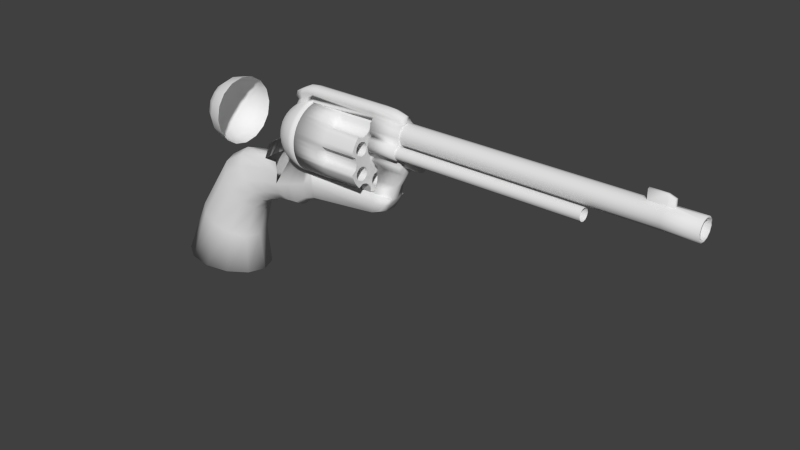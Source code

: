 # Source: Revolver_Back.blend  (saved by Blender 2.74.0; exported with 4.5.12 LTS)
import bpy
from mathutils import Matrix  # noqa: F401  (used for matrix-valued properties, if any)

bpy.ops.wm.read_factory_settings(use_empty=True)
scene = bpy.context.scene
scene.name = 'Scene'

# ---- collections
col_collection_1 = bpy.data.collections.new('Collection 1'); scene.collection.children.link(col_collection_1)

# ---- world
world_world = bpy.data.worlds.new('World'); scene.world = world_world
world_world.color = (0.05088, 0.05088, 0.05088)
world_world.use_sun_shadow = False
world_world.sun_shadow_jitter_overblur = 0.0
world_world.cycles.sampling_method = 'MANUAL'
world_world.cycles.sample_map_resolution = 256

# ---- meshes
me_cube_002 = bpy.data.meshes.new('Cube.002')
me_cube_002.from_pydata([(-2.348, 4.692e-07, -0.02216), (-2.268, 4.692e-07, 0.369), (-2.268, 0.3911, -0.02216), (-2.268, 4.692e-07, -0.4133), (-2.268, -0.3911, -0.02216), (-2.202, -0.3678, 0.3456), (-2.202, 0.3678, 0.3456), (-2.202, 0.3678, -0.39), (-2.202, -0.3678, -0.39), (-1.351, 0.9968, -0.02216), (-1.351, 0.9169, 0.369), (-1.351, 0.9169, -0.4133), (-1.742, 0.9169, -0.02216), (-1.719, 0.8503, 0.3456), (-1.719, 0.8503, -0.39), (-1.351, -0.9968, -0.02216), (-1.351, -0.9169, 0.369), (-1.742, -0.9169, -0.02216), (-1.351, -0.9169, -0.4133), (-1.719, -0.8503, 0.3456), (-1.719, -0.8503, -0.39), (-1.351, 4.692e-07, -1.019), (-1.742, 4.692e-07, -0.939), (-1.351, 0.3911, -0.939), (-1.351, -0.3911, -0.939), (-1.719, -0.3678, -0.8725), (-1.719, 0.3678, -0.8725), (-1.351, 4.692e-07, 0.9747), (-1.351, 0.3911, 0.8947), (-1.742, 4.692e-07, 0.8947), (-1.351, -0.3911, 0.8947), (-1.719, 0.3678, 0.8282), (-1.719, -0.3678, 0.8282), (-2.014, -0.6625, -0.3624), (-2.056, -0.7049, -0.02216), (-2.014, -0.6625, 0.318), (-2.014, -0.3402, 0.6404), (-2.056, 4.692e-07, 0.6827), (-2.014, 0.3402, 0.6404), (-2.014, 0.6625, 0.318), (-2.056, 0.7049, -0.02216), (-2.014, 0.6625, -0.3624), (-2.014, 0.3402, -0.6847), (-2.056, 4.692e-07, -0.727), (-2.014, -0.3402, -0.6847), (-1.692, 0.6625, 0.6404), (-1.351, 0.7049, 0.6827), (-1.351, 0.7049, -0.727), (-1.692, 0.6625, -0.6847), (-1.351, -0.7049, 0.6827), (-1.692, -0.6625, 0.6404), (-1.692, -0.6625, -0.6847), (-1.351, -0.7049, -0.727), (-1.927, -0.5755, -0.5977), (-1.927, -0.5755, 0.5534), (-1.927, 0.5755, -0.5977), (-1.927, 0.5755, 0.5534), (3.695, -0.3952, 0.342), (3.695, -0.4228, 0.4449), (3.695, -0.4981, 0.5203), (3.695, -0.601, 0.5478), (3.695, -0.7039, 0.5203), (3.695, -0.7793, 0.4449), (3.695, -0.8068, 0.342), (3.695, -0.7793, 0.2391), (3.695, -0.7039, 0.1638), (3.695, -0.601, 0.1362), (3.695, -0.4981, 0.1638), (3.695, -0.4228, 0.2391), (3.695, -0.4975, -0.1734), (3.695, -0.6004, -0.1458), (3.695, -0.7033, -0.1734), (3.695, -0.7786, -0.2487), (3.695, -0.8062, -0.3516), (3.695, -0.7786, -0.4545), (3.695, -0.7033, -0.5298), (3.695, -0.6004, -0.5574), (3.695, -0.4975, -0.5298), (3.695, -0.4222, -0.4545), (3.695, -0.3946, -0.3516), (3.695, -0.4222, -0.2487), (3.695, -0.1022, -0.5197), (3.695, -0.1776, -0.595), (3.695, -0.2051, -0.6979), (3.695, -0.1776, -0.8008), (3.695, -0.1022, -0.8761), (3.695, 0.0006468, -0.9037), (3.695, 0.1035, -0.8761), (3.695, 0.1789, -0.8008), (3.695, 0.2064, -0.6979), (3.695, 0.1789, -0.595), (3.695, 0.1035, -0.5197), (3.695, 0.0006469, -0.4921), (3.695, 0.3952, -0.3505), (3.695, 0.4228, -0.4534), (3.695, 0.4981, -0.5287), (3.695, 0.601, -0.5563), (3.695, 0.7039, -0.5287), (3.695, 0.7793, -0.4534), (3.695, 0.8068, -0.3505), (3.695, 0.7793, -0.2476), (3.695, 0.7039, -0.1723), (3.695, 0.601, -0.1447), (3.695, 0.4981, -0.1723), (3.695, 0.4228, -0.2476), (3.695, 0.4975, 0.1649), (3.695, 0.6004, 0.1374), (3.695, 0.7033, 0.1649), (3.695, 0.7786, 0.2403), (3.695, 0.8062, 0.3432), (3.695, 0.7786, 0.4461), (3.695, 0.7033, 0.5214), (3.695, 0.6004, 0.5489), (3.695, 0.4975, 0.5214), (3.695, 0.4222, 0.4461), (3.695, 0.3946, 0.3432), (3.695, 0.4222, 0.2403), (3.695, 0.1022, 0.5112), (3.695, 0.1776, 0.5865), (3.695, 0.2051, 0.6894), (3.695, 0.1776, 0.7923), (3.695, 0.1022, 0.8676), (3.695, -0.0006475, 0.8952), (3.695, -0.1035, 0.8676), (3.695, -0.1789, 0.7923), (3.695, -0.2064, 0.6894), (3.695, -0.1789, 0.5865), (3.695, -0.1035, 0.5112), (3.695, -0.0006475, 0.4836), (0.5116, -2.625e-10, -0.01247), (0.5342, -2.335e-10, 0.1919), (0.5996, -1.254e-09, 0.3841), (0.7013, -7.742e-11, 0.5555), (0.5342, 0.2043, -0.01247), (0.5996, 0.3965, -0.01247), (0.7013, 0.5679, -0.01247), (0.5342, -2.335e-10, -0.2168), (0.5342, -0.2043, -0.01247), (0.5996, -0.3965, -0.01247), (0.7013, -0.5679, -0.01247), (0.5555, -0.2002, 0.1877), (0.6179, -0.1916, 0.3768), (0.7163, -0.1829, 0.546), (0.6179, -0.3892, 0.1791), (0.6729, -0.3729, 0.3604), (0.7611, -0.3545, 0.5221), (0.7163, -0.5585, 0.1704), (0.7611, -0.5346, 0.342), (0.8308, -0.5038, 0.4913), (0.5555, 0.2002, 0.1877), (0.6179, 0.3892, 0.1791), (0.7163, 0.5585, 0.1704), (0.6179, 0.1916, 0.3768), (0.6729, 0.3729, 0.3604), (0.7611, 0.5346, 0.342), (0.7163, 0.1829, 0.546), (0.7611, 0.3545, 0.5221), (0.8308, 0.5038, 0.4913), (0.5555, 0.2002, -0.2127), (0.6179, 0.3892, -0.2041), (0.6729, 0.3729, -0.3854), (0.7611, 0.3545, -0.5471), (0.7163, 0.5585, -0.1953), (0.7611, 0.5346, -0.367), (0.8308, 0.5038, -0.5162), (0.5555, -0.2002, -0.2127), (0.6179, -0.3892, -0.2041), (0.7163, -0.5585, -0.1953), (0.6729, -0.3729, -0.3854), (0.7611, -0.5346, -0.367), (0.7611, -0.3545, -0.5471), (0.8308, -0.5038, -0.5162), (1.61, 1.011, -0.01247), (1.61, 0.9898, 0.1919), (1.61, 0.9296, 0.3841), (1.61, 0.8359, 0.5555), (1.61, 0.9898, -0.2168), (1.61, 0.9296, -0.409), (1.61, 0.8359, -0.5804), (1.388, 0.9898, -0.01247), (1.179, 0.9296, -0.01247), (0.9925, 0.8359, -0.01247), (1.392, 0.9702, 0.1877), (1.401, 0.9128, 0.3768), (1.411, 0.8222, 0.546), (1.187, 0.9128, 0.1791), (1.204, 0.8621, 0.3604), (1.224, 0.781, 0.5221), (1.003, 0.8222, 0.1704), (1.029, 0.781, 0.342), (1.062, 0.7168, 0.4913), (1.392, 0.9702, -0.2127), (1.187, 0.9128, -0.2041), (1.003, 0.8222, -0.1953), (1.401, 0.9128, -0.4017), (1.204, 0.8621, -0.3854), (1.029, 0.781, -0.367), (1.411, 0.8222, -0.571), (1.224, 0.781, -0.5471), (1.062, 0.7168, -0.5162), (1.61, -1.011, -0.01247), (1.61, -0.9898, 0.1919), (1.61, -0.9296, 0.3841), (1.61, -0.8359, 0.5555), (1.388, -0.9898, -0.01247), (1.179, -0.9296, -0.01247), (0.9925, -0.8359, -0.01247), (1.61, -0.9898, -0.2168), (1.61, -0.9296, -0.409), (1.61, -0.8359, -0.5804), (1.392, -0.9702, 0.1877), (1.187, -0.9128, 0.1791), (1.003, -0.8222, 0.1704), (1.401, -0.9128, 0.3768), (1.204, -0.8621, 0.3604), (1.029, -0.781, 0.342), (1.411, -0.8222, 0.546), (1.224, -0.781, 0.5221), (1.062, -0.7168, 0.4913), (1.392, -0.9702, -0.2127), (1.401, -0.9128, -0.4017), (1.411, -0.8222, -0.571), (1.187, -0.9128, -0.2041), (1.204, -0.8621, -0.3854), (1.224, -0.781, -0.5471), (1.003, -0.8222, -0.1953), (1.029, -0.781, -0.367), (1.062, -0.7168, -0.5162), (1.61, 0.2043, -1.002), (1.61, 0.3965, -0.9421), (1.61, 0.5679, -0.8484), (1.61, -0.2043, -1.002), (1.61, -0.3965, -0.9421), (1.61, -0.5679, -0.8484), (1.401, -0.3892, -0.9252), (1.204, -0.3729, -0.8746), (1.029, -0.3545, -0.7934), (1.411, -0.5585, -0.8347), (1.224, -0.5346, -0.7934), (1.062, -0.5038, -0.7293), (1.401, 0.3892, -0.9252), (1.411, 0.5585, -0.8347), (1.204, 0.3729, -0.8746), (1.224, 0.5346, -0.7934), (1.029, 0.3545, -0.7934), (1.062, 0.5038, -0.7293), (1.61, 0.2043, 0.9773), (1.61, 0.3965, 0.9171), (1.61, 0.5679, 0.8235), (1.003, 0.1829, 1.059), (0.9925, -7.742e-11, 0.8235), (1.61, -0.2043, 0.9773), (1.61, -0.3965, 0.9171), (1.61, -0.5679, 0.8235), (1.392, 0.2002, 0.9577), (1.187, 0.1916, 0.9003), (1.003, 0.1829, 0.8097), (1.401, 0.3892, 0.9003), (1.204, 0.3729, 0.8497), (1.029, 0.3545, 0.7685), (1.411, 0.5585, 0.8097), (1.224, 0.5346, 0.7685), (1.062, 0.5038, 0.7043), (1.392, -0.2002, 0.9577), (1.401, -0.3892, 0.9003), (1.411, -0.5585, 0.8097), (1.187, -0.1916, 0.9003), (1.204, -0.3729, 0.8497), (1.224, -0.5346, 0.7685), (1.003, -0.1829, 0.8097), (1.029, -0.3545, 0.7685), (1.062, -0.5038, 0.7043), (0.9292, -0.6262, -0.4994), (0.8798, -0.6717, -0.3574), (0.8453, -0.7034, -0.191), (0.8331, -0.7146, -0.01247), (0.8453, -0.7034, 0.166), (0.8798, -0.6717, 0.3324), (0.9292, -0.6262, 0.4745), (0.9292, -0.4869, 0.6137), (0.8798, -0.3449, 0.6592), (0.8453, -0.1785, 0.6909), (0.8331, -3.436e-11, 0.7022), (0.8453, 0.1785, 0.6909), (0.8798, 0.3449, 0.6592), (0.9292, 0.4869, 0.6137), (0.9292, 0.6262, 0.4745), (0.8798, 0.6717, 0.3324), (0.8453, 0.7034, 0.166), (0.8331, 0.7146, -0.01247), (0.8453, 0.7034, -0.191), (0.8798, 0.6717, -0.3574), (0.9292, 0.6262, -0.4994), (0.9292, 0.4869, -0.6387), (0.8798, 0.3449, -0.6842), (0.8798, -0.3449, -0.6842), (0.9292, -0.4869, -0.6387), (1.081, 0.6262, 0.6137), (1.235, 0.6717, 0.6592), (1.416, 0.7034, 0.6909), (1.61, 0.7146, 0.7022), (1.61, 0.7146, -0.7271), (1.416, 0.7034, -0.7159), (1.235, 0.6717, -0.6842), (1.081, 0.6262, -0.6387), (1.61, -0.7146, 0.7022), (1.416, -0.7034, 0.6909), (1.235, -0.6717, 0.6592), (1.081, -0.6262, 0.6137), (1.081, -0.6262, -0.6387), (1.235, -0.6717, -0.6842), (1.416, -0.7034, -0.7159), (1.61, -0.7146, -0.7271), (0.9756, -0.5835, -0.596), (0.9756, -0.5835, 0.571), (0.9756, 0.5835, -0.596), (0.9756, 0.5835, 0.571), (12.88, 2.596e-07, 1.135), (12.88, -0.1551, 1.093), (12.88, -0.2687, 0.9796), (12.88, -0.3102, 0.8245), (12.88, -0.2687, 0.6694), (12.88, -0.1551, 0.5558), (12.88, 2.128e-07, 0.5143), (12.88, 0.1551, 0.5558), (12.88, 0.2687, 0.6694), (12.88, 0.3102, 0.8245), (12.88, 0.2687, 0.9796), (12.88, 0.1551, 1.093), (4.706, 2.596e-07, 1.135), (4.706, -0.1551, 1.093), (4.706, -0.2687, 0.9796), (4.706, -0.3102, 0.8245), (4.706, -0.2687, 0.6694), (4.706, -0.1551, 0.5558), (4.706, 2.128e-07, 0.5143), (4.706, 0.1551, 0.5558), (4.706, 0.2687, 0.6694), (4.706, 0.3102, 0.8245), (4.706, 0.2687, 0.9796), (4.706, 0.1551, 1.093), (10.13, -0.328, 0.6002), (10.13, -0.4158, 0.5767), (10.13, -0.4801, 0.5124), (10.13, -0.5037, 0.4246), (10.13, -0.4801, 0.3367), (10.13, -0.4158, 0.2724), (10.13, -0.328, 0.2489), (10.13, -0.2402, 0.2724), (10.13, -0.1759, 0.3367), (10.13, -0.1523, 0.4246), (10.13, -0.1759, 0.5124), (10.13, -0.2402, 0.5767), (4.713, -0.328, 0.6002), (4.713, -0.4158, 0.5767), (4.713, -0.4801, 0.5124), (4.713, -0.5037, 0.4246), (4.713, -0.4801, 0.3367), (4.713, -0.4158, 0.2724), (4.713, -0.328, 0.2489), (4.713, -0.2402, 0.2724), (4.713, -0.1759, 0.3367), (4.713, -0.1523, 0.4246), (4.713, -0.1759, 0.5124), (4.713, -0.2402, 0.5767), (1.187, 0.1596, 1.025), (1.392, 0.1668, 1.082), (1.61, 0.1702, 1.136), (1.61, -2.625e-10, 1.157), (1.61, -0.1702, 1.136), (1.392, -0.1668, 1.082), (1.187, -0.1596, 1.025), (1.025, -0.1347, 0.9344), (1.015, -7.742e-11, 0.9481), (1.025, 0.1347, 0.9344), (1.187, 0.1916, 1.15), (1.392, 0.2002, 1.207), (1.61, 0.2043, 1.227), (0.9925, -7.742e-11, 1.073), (1.003, -0.1829, 1.059), (1.187, -0.1916, 1.15), (1.392, -0.2002, 1.207), (1.61, -0.2043, 1.227), (1.044, -0.1829, 1.202), (1.228, -0.1916, 1.293), (1.433, -0.2002, 1.35), (1.651, -0.2043, 1.37), (1.044, 0.1829, 1.202), (1.228, 0.1916, 1.293), (1.433, 0.2002, 1.35), (1.034, -7.742e-11, 1.216), (1.22, 9.347e-10, 1.31), (1.429, -2.335e-10, 1.41), (1.651, 0.2043, 1.37), (1.651, -2.625e-10, 1.431), (3.695, 0.315, 0.7563), (1.635, 0.1318, 0.9965), (1.635, 0.2613, 0.9708), (1.635, 0.3863, 0.9283), (1.635, 0.5047, 0.8699), (1.635, 0.6145, 0.7966), (1.635, 0.7138, 0.7095), (1.635, 0.8008, 0.6103), (1.635, 0.8742, 0.5005), (1.635, 0.9326, 0.3821), (1.635, 0.975, 0.257), (1.635, 1.001, 0.1275), (1.635, 1.009, -0.004231), (1.635, 1.001, -0.136), (1.635, 0.975, -0.2655), (1.635, 0.9326, -0.3905), (1.635, 0.8742, -0.5089), (1.635, 0.8008, -0.6187), (1.635, 0.7138, -0.718), (1.635, 0.6145, -0.8051), (1.635, 0.5047, -0.8784), (1.635, 0.3863, -0.9368), (1.635, 0.2613, -0.9792), (1.635, 0.1318, -1.005), (1.635, -2.325e-07, -1.014), (1.635, -0.1318, -1.005), (1.635, -0.2613, -0.9792), (1.635, -0.3863, -0.9368), (1.635, -0.5047, -0.8784), (1.635, -0.6145, -0.8051), (1.635, -0.7138, -0.718), (1.635, -0.8008, -0.6187), (1.635, -0.8742, -0.5089), (1.635, -0.9326, -0.3905), (1.635, -0.975, -0.2655), (1.635, -1.001, -0.136), (1.635, -1.009, -0.00423), (1.635, -1.001, 0.1275), (1.635, -0.975, 0.257), (1.635, -0.9326, 0.3821), (1.635, -0.8742, 0.5005), (1.635, -0.8008, 0.6103), (1.635, -0.7138, 0.7095), (1.635, -0.6145, 0.7966), (1.635, -0.5047, 0.8699), (1.635, -0.3863, 0.9283), (1.635, -0.2613, 0.9708), (3.695, 0.2677, 0.8175), (1.635, -0.1318, 0.9965), (3.695, 0.1318, 0.9966), (1.635, 4.8e-07, 1.005), (3.695, 0.399, 0.6869), (3.695, 0.5012, 0.6489), (3.695, 0.5778, 0.6385), (3.695, 0.8008, 0.6103), (3.695, 0.8742, 0.5005), (3.695, 0.9326, 0.3821), (3.695, 0.975, 0.257), (3.695, 0.8162, 0.1032), (3.695, 0.798, -0.004231), (3.695, 0.8162, -0.1117), (3.695, 0.8455, -0.1832), (3.695, 0.9326, -0.3905), (3.695, 0.8742, -0.5089), (3.695, 0.8008, -0.6187), (3.695, 0.7138, -0.718), (3.695, 0.5012, -0.6574), (3.695, 0.399, -0.6953), (3.695, 0.315, -0.7648), (3.695, 0.2677, -0.826), (3.695, 0.1318, -1.005), (3.695, -2.325e-07, -1.014), (3.695, -0.1318, -1.005), (3.695, -0.2613, -0.9793), (3.695, -0.315, -0.7648), (3.695, -0.399, -0.6953), (3.695, -0.5012, -0.6574), (3.695, -0.5778, -0.647), (3.695, -0.8008, -0.6187), (3.695, -0.8742, -0.5089), (3.695, -0.9326, -0.3905), (3.695, -0.975, -0.2655), (3.695, -0.8162, -0.1117), (3.695, -0.798, -0.00423), (3.695, -0.8162, 0.1032), (3.695, -0.8455, 0.1748), (3.695, -0.9326, 0.3821), (3.695, -0.8742, 0.5005), (3.695, -0.8008, 0.6103), (3.695, -0.7138, 0.7095), (3.695, -0.5012, 0.6489), (3.695, -0.399, 0.6869), (3.695, -0.315, 0.7563), (3.695, -0.2677, 0.8175), (3.695, -0.1318, 0.9966), (3.695, 4.8e-07, 1.005), (2.656, -0.9326, 0.3821), (2.656, -0.975, 0.257), (2.656, 0.2613, 0.9708), (2.656, 0.1318, 0.9966), (2.508, 0.6145, -0.8051), (2.656, 0.7138, -0.718), (2.508, -1.001, -0.136), (2.656, -0.975, -0.2655), (2.656, 0.9326, -0.3905), (2.656, 0.975, -0.2655), (2.656, -0.8008, -0.6187), (2.656, -0.7138, -0.718), (2.508, 1.001, 0.1275), (2.656, 0.975, 0.257), (2.468, -0.5047, -0.8784), (2.637, -0.3162, -0.7676), (2.656, -0.1318, 0.9966), (2.656, -0.2613, 0.9708), (2.468, -0.5047, 0.87), (2.637, -0.503, 0.6513), (2.656, 0.8008, 0.6103), (2.656, 0.7138, 0.7095), (2.656, -2.325e-07, -1.014), (2.656, 0.1318, -1.005), (2.656, -0.8742, 0.5005), (2.508, 0.3863, 0.9284), (2.468, 0.5047, -0.8784), (2.468, -1.009, -0.00423), (2.656, 0.8742, -0.5089), (2.656, 4.8e-07, 1.005), (2.656, -0.8742, -0.5089), (2.468, 1.009, -0.004231), (2.508, -0.6145, -0.8051), (2.508, -0.3863, 0.9284), (2.656, 0.8742, 0.5005), (2.656, -0.1318, -1.005), (2.656, -0.8008, 0.6103), (2.468, 0.5047, 0.87), (2.508, 0.3863, -0.9368), (2.508, -1.001, 0.1275), (2.656, 0.8008, -0.6187), (2.656, -0.9326, -0.3905), (2.508, 1.001, -0.136), (2.656, 0.9326, 0.3821), (2.656, -0.2613, -0.9793), (2.656, -0.7138, 0.7095), (2.508, 0.6145, 0.7966), (2.656, 0.2613, -0.9793), (3.695, 0.7138, 0.7095), (3.695, 0.2613, 0.9708), (3.695, 0.8455, 0.1748), (3.695, 0.975, -0.2655), (3.695, 0.5778, -0.647), (3.695, 0.2613, -0.9793), (3.695, -0.2677, -0.826), (3.695, -0.7138, -0.718), (3.695, -0.8455, -0.1832), (3.695, -0.975, 0.257), (3.695, -0.5778, 0.6385), (3.695, -0.2613, 0.9708), (2.73, -0.8455, 0.1748), (2.73, 0.5778, -0.647), (2.73, -0.8455, -0.1832), (2.73, 0.8455, -0.1832), (2.73, -0.5778, -0.647), (2.73, 0.8455, 0.1748), (2.73, -0.2677, 0.8175), (2.73, 0.5778, 0.6385), (2.73, 0.2677, 0.8175), (2.73, -0.2677, -0.826), (2.73, -0.5778, 0.6385), (2.73, 0.2677, -0.826), (2.637, 0.503, 0.6513), (2.508, -0.6145, 0.7966), (2.508, -0.3863, -0.9368), (2.637, -0.503, -0.6598), (2.637, 0.8192, -0.1121), (2.637, -0.8192, 0.1036), (2.637, 0.3162, -0.7676), (2.597, 0.399, 0.6869), (2.637, -0.3162, 0.7592), (2.597, 0.798, -0.004231), (2.597, -0.798, -0.00423), (2.597, 0.399, -0.6953), (2.637, 0.3162, 0.7592), (2.597, -0.399, 0.6869), (2.597, -0.399, -0.6953), (2.637, 0.8192, 0.1036), (2.637, -0.8192, -0.1121), (2.637, 0.503, -0.6598), (4.694, -2.625e-10, 1.332), (4.302, -2.625e-10, 1.426), (4.62, -0.2043, 1.227), (4.302, -0.2043, 1.325), (4.694, -2.625e-10, 1.171), (4.706, -0.1761, 1.129), (4.706, 0.1761, 1.129), (4.62, 0.2043, 1.227), (4.302, 0.2043, 1.325), (4.706, -0.2598, 0.6744), (4.706, -0.2598, 0.9744), (4.706, -0.305, 1.001), (4.706, -0.3522, 0.8245), (4.706, -0.305, 0.6484), (4.706, -0.1761, 0.5195), (4.706, 2.05e-07, 0.4723), (4.706, 0.1761, 0.5195), (4.706, 0.305, 0.6484), (4.706, 0.3522, 0.8245), (4.706, 0.305, 1.001), (4.706, -0.15, 1.084), (4.706, -0.3, 0.8244), (3.735, -0.1761, 1.129), (3.763, -0.305, 1.001), (3.763, -0.3522, 0.8245), (3.763, -0.305, 0.6484), (3.763, -0.1761, 0.5195), (3.763, 0.1761, 0.5195), (3.763, 0.305, 0.6484), (3.763, 0.3522, 0.8245), (3.763, 0.305, 1.001), (3.735, 0.1761, 1.129), (3.735, -0.2043, 1.227), (3.735, -0.2043, 1.36), (3.735, -2.625e-10, 1.427), (3.735, 0.2043, 1.36), (4.706, 0.15, 1.084), (3.735, 0.2043, 1.227), (4.696, 3.694e-08, 1.119), (3.727, -2.625e-10, 1.171), (4.706, -0.15, 0.5646), (4.706, 2.118e-07, 0.5244), (4.706, 0.15, 0.5646), (4.706, 0.2598, 0.6744), (4.706, 0.3, 0.8244), (4.706, 0.2598, 0.9744), (1.611, -0.002037, 1.028), (1.635, -0.1946, 1.004), (1.635, 0.1905, 1.004), (3.757, -0.001835, 1.041), (3.757, -0.1914, 1.025), (3.757, 0.1875, 1.025), (4.701, 2.464e-07, 0.3205), (4.701, -0.1531, 0.2795), (4.701, -0.2652, 0.1674), (4.701, -0.3062, 0.01435), (4.701, -0.2652, -0.1387), (4.701, -0.1531, -0.2508), (4.701, 2.464e-07, -0.2918), (4.701, 0.1531, -0.2508), (4.701, 0.2652, -0.1387), (4.701, 0.3062, 0.01435), (4.701, 0.2652, 0.1674), (4.701, 0.1531, 0.2795), (3.836, 2.464e-07, 0.3205), (3.836, -0.1531, 0.2795), (3.836, -0.2652, 0.1674), (3.836, -0.3062, 0.01435), (3.836, -0.2652, -0.1387), (3.836, -0.1531, -0.2508), (3.836, 2.464e-07, -0.2918), (3.836, 0.1531, -0.2508), (3.836, 0.2652, -0.1387), (3.836, 0.3062, 0.01435), (3.836, 0.2652, 0.1674), (3.836, 0.1531, 0.2795), (4.379, 2.464e-07, -1.068), (4.374, -0.2013, -1.027), (4.374, 0.2013, -1.027), (3.836, 2.464e-07, -1.012), (3.753, -0.2013, -1.027), (3.753, 0.2013, -1.027), (4.473, -0.1531, -0.639), (3.836, -0.1531, -0.639), (3.836, 0.1531, -0.639), (4.473, 0.1531, -0.639), (3.836, 2.464e-07, -0.68), (4.508, 2.464e-07, -0.68), (4.174, 2.464e-07, -1.438), (4.174, -0.1531, -1.437), (4.174, 0.1531, -1.437), (3.836, 2.464e-07, -1.578), (3.836, -0.1531, -1.538), (3.836, 0.1531, -1.538), (1.61, 0.0, -1.002), (1.614, 1.78e-08, -1.954), (1.614, -0.2005, -1.864), (1.614, 0.2005, -1.864), (0.05703, 8.114e-09, -0.5173), (-0.1653, 1.391e-08, -1.055), (0.05703, 0.1835, -0.5173), (-0.1653, 0.1825, -1.055), (0.05703, -0.1835, -0.5173), (-0.1653, -0.1825, -1.055), (1.32, 1.783e-08, -1.995), (0.9758, 1.683e-08, -2.274), (0.7, 1.799e-08, -2.292), (1.327, -0.1964, -1.971), (0.9876, -0.188, -2.208), (0.7152, -0.1795, -2.229), (1.327, 0.1964, -1.971), (0.9876, 0.188, -2.208), (0.7152, 0.1795, -2.229), (1.635, -0.3952, 0.342), (1.635, -0.4228, 0.4449), (1.635, -0.4981, 0.5202), (1.635, -0.601, 0.5478), (1.635, -0.7039, 0.5202), (1.635, -0.7792, 0.4449), (1.635, -0.8067, 0.342), (1.635, -0.7792, 0.2391), (1.635, -0.7039, 0.1638), (1.635, -0.601, 0.1362), (1.635, -0.4981, 0.1638), (1.635, -0.4228, 0.2391), (1.635, -0.4974, -0.1734), (1.635, -0.6003, -0.1458), (1.635, -0.7032, -0.1734), (1.635, -0.7785, -0.2487), (1.635, -0.8061, -0.3516), (1.635, -0.7785, -0.4545), (1.635, -0.7032, -0.5298), (1.635, -0.6003, -0.5573), (1.635, -0.4974, -0.5298), (1.635, -0.4221, -0.4545), (1.635, -0.3946, -0.3516), (1.635, -0.4221, -0.2487), (1.635, 0.4974, 0.1649), (1.635, 0.6003, 0.1373), (1.635, 0.7032, 0.1649), (1.635, 0.7785, 0.2402), (1.635, 0.8061, 0.3431), (1.635, 0.7785, 0.446), (1.635, 0.7032, 0.5213), (1.635, 0.6003, 0.5489), (1.635, 0.4974, 0.5213), (1.635, 0.4221, 0.446), (1.635, 0.3946, 0.3431), (1.635, 0.4221, 0.2402), (1.635, 0.1022, 0.5111), (1.635, 0.1776, 0.5865), (1.635, 0.2051, 0.6893), (1.635, 0.1776, 0.7922), (1.635, 0.1022, 0.8675), (1.635, -0.0006474, 0.8951), (1.635, -0.1035, 0.8675), (1.635, -0.1788, 0.7922), (1.635, -0.2064, 0.6893), (1.635, -0.1788, 0.5865), (1.635, -0.1035, 0.5111), (1.635, -0.0006475, 0.4836), (3.695, -0.498, -0.00423), (3.695, -2.384e-07, -0.00423), (3.695, 0.6001, -0.004231), (3.695, -0.6001, -0.00423), (3.695, 0.498, -0.004231), (3.695, -0.0003239, 0.1644), (3.695, -0.0003239, 0.2397), (3.695, -0.0003238, 0.4455), (3.695, -0.0003238, 0.3426), (3.695, 0.0003233, -0.2482), (3.695, 0.0003232, -0.3511), (3.695, 0.0003232, -0.4539), (3.695, 0.0003232, -0.1728), (3.695, -0.6991, -0.00423), (3.695, 0.6991, -0.004231), (3.695, -0.2602, -0.2484), (3.695, -0.244, -0.00423), (3.695, -0.2749, -0.3513), (3.695, -0.2941, -0.4542), (3.695, -0.2507, -0.1731), (3.695, -0.2514, 0.1641), (3.695, -0.261, 0.2394), (3.695, -0.295, 0.4452), (3.695, -0.2758, 0.3423), (3.695, 0.2512, -0.004231), (3.695, 0.2749, 0.3429), (3.695, 0.2941, 0.4458), (3.695, 0.2602, 0.24), (3.695, 0.2507, 0.1647), (3.695, 0.2514, -0.1726), (3.695, 0.295, -0.4537), (3.695, 0.2758, -0.3508), (3.695, 0.261, -0.2479), (3.695, -0.399, -0.6953), (3.695, -0.5012, -0.6574), (3.695, -0.315, -0.7648), (3.695, -0.1256, -0.2483), (3.695, -0.1263, 0.2396), (3.695, -0.7015, 0.07979), (3.695, 0.4978, 0.08035), (3.695, -0.4981, 0.07979), (3.695, -0.0001621, 0.08007), (3.695, 0.6003, 0.06657), (3.695, -0.6006, 0.06601), (3.695, 0.7012, 0.08035), (3.695, -0.2441, 0.07993), (3.695, 0.2509, 0.08021), (3.695, -0.7012, -0.08881), (3.695, 0.4981, -0.08825), (3.695, -0.4978, -0.08881), (3.695, 0.0001615, -0.08853), (3.695, 0.6006, -0.07447), (3.695, -0.6003, -0.07503), (3.695, 0.7015, -0.08825), (3.695, -0.2438, -0.08867), (3.695, 0.2513, -0.08839), (3.695, -0.1469, -0.4541), (3.695, -0.1238, 0.1642), (3.695, -0.1233, -0.173), (3.695, -0.1373, -0.3512), (3.695, -0.1477, 0.4453), (3.695, -0.138, 0.3425), (3.695, -0.1236, -0.00423), (3.695, -0.1237, 0.08), (3.695, -0.1234, -0.0886), (3.695, 0.1165, -0.00423), (3.695, 0.1373, 0.3427), (3.695, 0.1469, 0.4456), (3.695, 0.1256, 0.2398), (3.695, 0.1233, 0.1645), (3.695, 0.1238, -0.1727), (3.695, 0.1477, -0.4538), (3.695, 0.138, -0.3509), (3.695, 0.1263, -0.248), (3.695, 0.1163, 0.08014), (3.695, 0.1166, -0.08846), (3.695, -0.3607, 0.5979), (3.695, 0.3563, 0.5886), (3.695, 0.3583, -0.6007), (3.695, -0.3583, -0.6018), (12.88, 2.614e-07, 1.072), (12.88, -0.1235, 1.039), (12.88, -0.214, 0.9481), (12.88, -0.2471, 0.8245), (12.88, -0.214, 0.701), (12.88, -0.1235, 0.6105), (12.88, 2.241e-07, 0.5774), (12.88, 0.1235, 0.6105), (12.88, 0.214, 0.701), (12.88, 0.2471, 0.8245), (12.88, 0.214, 0.9481), (12.88, 0.1235, 1.039), (10.79, 2.614e-07, 1.072), (10.79, -0.1235, 1.039), (10.79, -0.214, 0.9481), (10.79, -0.2471, 0.8245), (10.79, -0.214, 0.701), (10.79, -0.1235, 0.6105), (10.79, 2.241e-07, 0.5774), (10.79, 0.1235, 0.6105), (10.79, 0.214, 0.701), (10.79, 0.2471, 0.8245), (10.79, 0.214, 0.9481), (10.79, 0.1235, 1.039), (1.636, 0.4974, -0.1734), (1.636, 0.6003, -0.1458), (1.636, 0.7032, -0.1734), (1.636, 0.7785, -0.2487), (1.636, 0.8061, -0.3516), (1.636, 0.7785, -0.4545), (1.636, 0.7032, -0.5298), (1.636, 0.6003, -0.5573), (1.636, 0.4974, -0.5298), (1.636, 0.4221, -0.4545), (1.636, 0.3946, -0.3516), (1.636, 0.4221, -0.2487), (1.636, 0.1022, -0.5196), (1.636, 0.1776, -0.5949), (1.636, 0.2051, -0.6978), (1.636, 0.1776, -0.8007), (1.636, 0.1022, -0.876), (1.636, -0.0006472, -0.9036), (1.636, -0.1035, -0.876), (1.636, -0.1788, -0.8007), (1.636, -0.2064, -0.6978), (1.636, -0.1788, -0.5949), (1.636, -0.1035, -0.5196), (1.636, -0.0006473, -0.492), (1.636, 0.7785, -0.1265), (1.636, 0.7785, -0.00423), (1.636, 0.7785, 0.118), (1.636, 0.498, -0.00423), (1.636, -2.384e-07, -0.00423), (1.636, -0.6001, -0.004231), (1.636, 0.6001, -0.00423), (1.636, -0.498, -0.004231), (1.636, 0.0003234, 0.1644), (1.636, 0.0003234, 0.2397), (1.636, 0.0003233, 0.4455), (1.636, 0.0003234, 0.3426), (1.636, -0.0003238, -0.2482), (1.636, -0.0003237, -0.3511), (1.636, -0.0003237, -0.4539), (1.636, -0.0003237, -0.1728), (1.636, 0.6991, -0.00423), (1.636, -0.6991, -0.004231), (1.636, 0.2602, -0.2484), (1.636, 0.244, -0.00423), (1.636, 0.2749, -0.3513), (1.636, 0.2941, -0.4542), (1.636, 0.2507, -0.1731), (1.636, 0.2514, 0.1641), (1.636, 0.261, 0.2394), (1.636, 0.295, 0.4452), (1.636, 0.2758, 0.3423), (1.636, -0.2512, -0.00423), (1.636, -0.2749, 0.3429), (1.636, -0.2941, 0.4458), (1.636, -0.2602, 0.24), (1.636, -0.2507, 0.1647), (1.636, -0.2514, -0.1726), (1.636, -0.295, -0.4537), (1.636, -0.2758, -0.3508), (1.636, -0.261, -0.2479), (1.636, 0.1256, -0.2483), (1.636, 0.1263, 0.2396), (1.636, 0.7015, 0.07979), (1.636, -0.4978, 0.08035), (1.636, 0.4981, 0.07979), (1.636, 0.0001616, 0.08007), (1.636, -0.6003, 0.06657), (1.636, 0.6006, 0.066), (1.636, -0.7012, 0.08035), (1.636, 0.2441, 0.07993), (1.636, -0.2509, 0.08021), (1.636, 0.7012, -0.08881), (1.636, -0.4981, -0.08825), (1.636, 0.4978, -0.08881), (1.636, -0.000162, -0.08853), (1.636, -0.6006, -0.07447), (1.636, 0.6003, -0.07503), (1.636, -0.7015, -0.08825), (1.636, 0.2438, -0.08867), (1.636, -0.2513, -0.08839), (1.636, 0.1469, -0.4541), (1.636, 0.1238, 0.1642), (1.636, 0.1233, -0.173), (1.636, 0.1373, -0.3512), (1.636, 0.1477, 0.4453), (1.636, 0.138, 0.3425), (1.636, 0.1236, -0.00423), (1.636, 0.1237, 0.08), (1.636, 0.1234, -0.0886), (1.636, -0.1165, -0.00423), (1.636, -0.1373, 0.3427), (1.636, -0.1469, 0.4456), (1.636, -0.1256, 0.2398), (1.636, -0.1233, 0.1645), (1.636, -0.1238, -0.1727), (1.636, -0.1477, -0.4538), (1.636, -0.138, -0.3509), (1.636, -0.1263, -0.248), (1.636, -0.1163, 0.08014), (1.636, -0.1166, -0.08846), (1.636, 0.3607, 0.5979), (1.636, -0.3563, 0.5886), (1.636, -0.3583, -0.6007), (1.636, 0.3583, -0.6018), (1.636, -0.7791, 0.1172), (1.636, -0.7789, -0.00479), (1.636, -0.7788, -0.1268), (1.61, 0.0, 0.9773), (1.61, 0.0, 0.9171), (1.61, 0.0, 0.8235), (1.61, 0.0, 0.7022), (1.61, 0.0, 0.5555), (1.61, 0.0, 0.3841), (1.61, 0.0, 0.1919), (1.61, 0.0, -0.01247), (1.61, 0.0, -0.2168), (1.61, 0.0, -0.409), (1.61, 0.0, -0.5804), (1.61, 0.0, -0.7271), (1.61, 0.0, -0.8484), (1.61, 0.0, -0.9421), (4.701, 2.413e-07, 0.1236), (4.701, -0.05464, 0.109), (4.701, -0.09463, 0.06899), (4.701, -0.1093, 0.01435), (4.701, -0.09463, -0.04028), (4.701, -0.05464, -0.08028), (4.701, 2.413e-07, -0.09492), (4.701, 0.05464, -0.08028), (4.701, 0.09463, -0.04028), (4.701, 0.1093, 0.01435), (4.701, 0.09463, 0.06899), (4.701, 0.05464, 0.109), (5.21, 2.413e-07, 0.1236), (5.21, -0.05464, 0.109), (5.21, -0.09463, 0.06899), (5.21, -0.1093, 0.01435), (5.21, -0.09463, -0.04028), (5.21, -0.05464, -0.08028), (5.21, 2.413e-07, -0.09492), (5.21, 0.05464, -0.08028), (5.21, 0.09463, -0.04028), (5.21, 0.1093, 0.01435), (5.21, 0.09463, 0.06899), (5.21, 0.05464, 0.109), (5.258, 2.405e-07, 0.09531), (5.258, -0.04048, 0.08446), (5.258, -0.07011, 0.05483), (5.258, -0.08095, 0.01435), (5.258, -0.07011, -0.02613), (5.258, -0.04048, -0.05576), (5.258, 2.405e-07, -0.0666), (5.258, 0.04048, -0.05576), (5.258, 0.07011, -0.02613), (5.258, 0.08095, 0.01435), (5.258, 0.07011, 0.05483), (5.258, 0.04048, 0.08446), (5.276, 2.397e-07, 0.06463), (5.276, -0.02514, 0.05789), (5.276, -0.04354, 0.03949), (5.276, -0.05028, 0.01435), (5.276, -0.04354, -0.01079), (5.276, -0.02514, -0.02919), (5.276, 2.397e-07, -0.03592), (5.276, 0.02514, -0.02919), (5.276, 0.04354, -0.01079), (5.276, 0.05028, 0.01435), (5.276, 0.04354, 0.03949), (5.276, 0.02514, 0.05789), (5.284, 2.401e-07, 0.01435), (4.713, -0.434, 0.6081), (4.713, -0.5115, 0.5305), (4.713, -0.5399, 0.4246), (4.713, -0.5115, 0.3186), (4.713, -0.434, 0.241), (4.713, -0.328, 0.2126), (4.706, -0.2371, 0.5806), (3.839, -0.434, 0.6081), (3.839, -0.5115, 0.5305), (3.839, -0.5399, 0.4246), (3.839, -0.5115, 0.3186), (3.839, -0.434, 0.241), (3.839, -0.328, 0.2126), (3.8, -0.1151, 0.4254), (4.706, -0.202, 0.6166), (4.713, -0.328, 0.5901), (4.713, -0.4108, 0.5679), (4.713, -0.4714, 0.5073), (4.713, -0.4936, 0.4246), (4.713, -0.4714, 0.3418), (4.713, -0.4108, 0.2812), (4.713, -0.328, 0.259), (4.713, -0.2452, 0.2812), (4.713, -0.1846, 0.3418), (4.713, -0.1624, 0.4246), (4.713, -0.1846, 0.5073), (4.713, -0.2452, 0.5679), (4.703, -0.1151, 0.4254), (4.703, 0.1151, 0.4254), (3.8, 0.1151, 0.4254), (4.703, 2.259e-07, 0.3956), (3.8, 2.259e-07, 0.3956), (3.763, 2.086e-07, 0.6484), (3.763, 2.086e-07, 0.8245), (3.763, -0.0002544, 0.9838), (3.763, 2.384e-07, 0.5195), (3.836, 2.448e-07, 0.2612), (3.836, -0.1234, 0.2281), (3.836, -0.2138, 0.1378), (3.836, -0.2468, 0.01435), (3.836, -0.2138, -0.1091), (3.836, -0.1234, -0.1994), (3.836, 2.448e-07, -0.2325), (3.836, 0.1234, -0.1994), (3.836, 0.2138, -0.1091), (3.836, 0.2468, 0.01435), (3.836, 0.2138, 0.1378), (3.836, 0.1234, 0.2281), (3.686, 2.448e-07, 0.2612), (3.686, -0.1234, 0.2281), (3.686, -0.2138, 0.1378), (3.686, -0.2468, 0.01435), (3.686, -0.2138, -0.1091), (3.686, -0.1234, -0.1994), (3.686, 2.448e-07, -0.2325), (3.686, 0.1234, -0.1994), (3.686, 0.2138, -0.1091), (3.686, 0.2468, 0.01435), (3.686, 0.2138, 0.1378), (3.686, 0.1234, 0.2281), (11.49, 2.596e-07, 1.135), (11.33, 0.1551, 1.093), (11.33, 0.2687, 0.9796), (11.33, 0.3102, 0.8245), (11.33, 0.2687, 0.6694), (11.33, 0.1551, 0.5558), (11.33, 2.128e-07, 0.5143), (11.33, -0.1551, 0.5558), (11.33, -0.2687, 0.6694), (11.33, -0.3102, 0.8245), (11.33, -0.2687, 0.9796), (11.33, -0.1551, 1.093), (12.15, -0.06211, 1.118), (12.15, 2.596e-07, 1.135), (12.15, 0.06211, 1.118), (11.49, 0.06211, 1.118), (11.49, -0.06211, 1.118), (11.33, 2.596e-07, 1.135), (11.49, 2.596e-07, 1.41), (12.15, 2.596e-07, 1.328), (12.15, -0.06211, 1.311), (12.15, 0.06211, 1.311), (11.49, 0.06211, 1.393), (11.49, -0.06211, 1.393), (11.96, 0.1551, 1.093), (11.96, 0.2687, 0.9796), (11.96, 0.3102, 0.8245), (11.96, 0.2687, 0.6694), (11.96, 0.1551, 0.5558), (11.96, 2.128e-07, 0.5143), (11.96, -0.1551, 0.5558), (11.96, -0.2687, 0.6694), (11.96, -0.3102, 0.8245), (11.96, -0.2687, 0.9796), (11.96, -0.1551, 1.093), (11.96, 0.06211, 1.118), (11.96, -0.06211, 1.118), (11.96, 2.596e-07, 1.399), (11.96, 0.06211, 1.383), (11.96, -0.06211, 1.383), (1.614, -0.3893, -1.734), (1.327, -0.3893, -1.841), (4.355, 0.2915, -1.025), (3.836, 0.2915, -0.9956), (4.096, -0.3893, -1.397), (4.355, -0.2915, -1.025), (3.836, -0.2915, -0.9956), (4.096, 0.3893, -1.397), (3.836, 0.3893, -1.499), (3.836, -0.3893, -1.499), (1.614, 0.3893, -1.734), (0.05703, 0.3922, -0.5173), (-0.1653, 0.3893, -1.055), (0.2547, 0.3893, -1.055), (0.05703, -0.3922, -0.5173), (-0.1653, -0.3893, -1.055), (0.2547, -0.3893, -1.055), (0.9876, -0.3893, -2.078), (0.7152, -0.3893, -2.1), (1.327, 0.3893, -1.841), (0.9876, 0.3893, -2.078), (0.7152, 0.3893, -2.1), (1.668, 0.1993, -1.856), (1.668, -0.1993, -1.856), (1.664, 0.2031, -1.003), (1.668, 2.34e-08, -1.945), (1.664, 6.033e-09, -1.002), (1.664, -0.2031, -1.003), (1.668, 0.3893, -1.728), (1.668, -0.3893, -1.728), (1.664, 0.3893, -1.0), (1.664, -0.394, -1.0), (-2.411, 1.011, -5.065), (-3.17, 0.8755, -5.065), (-3.725, 0.5054, -5.065), (-3.928, 1.042e-06, -5.065), (-3.725, -0.5054, -5.065), (-3.17, -0.8755, -5.065), (-2.411, -1.011, -5.065), (-1.653, -0.8755, -5.065), (-1.097, -0.5054, -5.065), (-0.894, 6.163e-07, -5.065), (-1.097, 0.5054, -5.065), (-1.653, 0.8755, -5.065), (-0.3226, 0.458, -1.785), (-0.2846, 0.3967, -1.422), (-0.2846, -0.3967, -1.422), (-0.3226, -0.458, -1.785), (-0.3155, -0.3967, -2.154), (-0.2332, -0.229, -2.421), (-0.2031, 4.708e-07, -2.519), (-0.2332, 0.229, -2.421), (-0.3155, 0.3967, -2.154), (-1.034, 0.629, -2.609), (-1.338, 0.7263, -2.252), (-0.8118, 0.3632, -2.871), (-0.7304, 4.538e-07, -2.967), (-0.8118, -0.3632, -2.871), (-1.034, -0.629, -2.609), (-1.338, -0.7263, -2.252), (-1.641, -0.629, -1.894), (-1.863, -0.3632, -1.632), (-1.945, 5.515e-07, -1.536), (-1.863, 0.3632, -1.632), (-1.641, 0.629, -1.894), (-1.533, 0.7515, -3.747), (-1.158, 0.4339, -3.865), (-1.02, 5.268e-07, -3.908), (-1.158, -0.4339, -3.865), (-1.533, -0.7515, -3.747), (-2.046, -0.8678, -3.585), (-2.559, -0.7515, -3.424), (-2.935, -0.4339, -3.306), (-3.072, 7.876e-07, -3.263), (-2.935, 0.4339, -3.306), (-2.559, 0.7515, -3.424), (-2.046, 0.8678, -3.585), (-0.8701, 0.5874, -1.887), (-0.6528, 0.5087, -2.258), (-0.4937, 0.2937, -2.529), (-0.4355, 4.458e-07, -2.629), (-0.4937, -0.2937, -2.529), (-0.6528, -0.5087, -2.258), (-0.8701, -0.5874, -1.887), (-1.087, -0.5087, -1.516), (-1.247, -0.2937, -1.245), (-1.305, 4.94e-07, -1.146), (-1.247, 0.2937, -1.245), (-1.087, 0.5087, -1.516), (0.2287, 0.3902, -1.734), (0.2287, 0.3379, -1.423), (0.2287, -0.3379, -1.423), (0.2287, -0.3902, -1.734), (0.2287, -0.3379, -2.046), (0.2287, -0.1951, -2.274), (0.2287, 4.769e-07, -2.358), (0.2287, 0.1951, -2.274), (0.2287, 0.3379, -2.046), (4.274, 0.1772, -1.232), (4.276, 2.464e-07, -1.253), (4.274, -0.1772, -1.232), (4.225, -0.3404, -1.211), (3.836, -0.3404, -1.247), (3.836, 0.3404, -1.247), (4.225, 0.3404, -1.211), (1.612, 0.3929, -1.338), (1.612, -0.3929, -1.338), (1.666, 0.3893, -1.364), (1.666, -0.3916, -1.364), (0.7167, -0.3911, -1.595), (0.9873, -0.3917, -1.519), (1.327, -0.3925, -1.412), (0.5745, 0.3909, -1.635), (0.9202, 0.3916, -1.536), (1.266, 0.3922, -1.437)], [], [(1, 0, 4, 5), (37, 1, 5, 36), (0, 2, 7, 3), (5, 4, 34, 35), (40, 2, 6, 39), (42, 7, 41, 55), (56, 45, 13, 39), (43, 3, 7, 42), (39, 6, 38, 56), (41, 14, 48, 55), (55, 48, 26, 42), (9, 11, 14, 12), (11, 47, 48, 14), (40, 12, 14, 41), (10, 9, 12, 13), (46, 10, 13, 45), (39, 13, 12, 40), (56, 38, 31, 45), (16, 49, 50, 19), (27, 28, 31, 29), (35, 19, 50, 54), (15, 16, 19, 17), (53, 51, 20, 33), (17, 34, 33, 20), (22, 43, 42, 26), (34, 17, 19, 35), (53, 44, 25, 51), (0, 1, 6, 2), (52, 18, 20, 51), (15, 17, 20, 18), (21, 22, 26, 23), (36, 5, 35, 54), (49, 30, 32, 50), (22, 21, 24, 25), (43, 22, 25, 44), (51, 25, 24, 52), (47, 23, 26, 48), (54, 50, 32, 36), (28, 46, 45, 31), (34, 4, 8, 33), (29, 37, 36, 32), (27, 29, 32, 30), (37, 29, 31, 38), (1, 37, 38, 6), (0, 3, 8, 4), (2, 40, 41, 7), (3, 43, 44, 8), (33, 8, 44, 53), (129, 137, 140, 130), (130, 140, 141, 131), (131, 141, 142, 132), (132, 142, 281, 282), (137, 138, 143, 140), (140, 143, 144, 141), (141, 144, 145, 142), (142, 145, 280, 281), (138, 139, 146, 143), (143, 146, 147, 144), (144, 147, 148, 145), (145, 148, 279, 280), (139, 275, 276, 146), (146, 276, 277, 147), (147, 277, 278, 148), (148, 278, 314, 279), (129, 130, 149, 133), (133, 149, 150, 134), (134, 150, 151, 135), (135, 151, 288, 289), (130, 131, 152, 149), (149, 152, 153, 150), (150, 153, 154, 151), (151, 154, 287, 288), (131, 132, 155, 152), (152, 155, 156, 153), (153, 156, 157, 154), (154, 157, 286, 287), (132, 282, 283, 155), (155, 283, 284, 156), (156, 284, 285, 157), (157, 285, 316, 286), (129, 133, 158, 136), (133, 134, 159, 158), (134, 135, 162, 159), (159, 162, 163, 160), (160, 163, 164, 161), (161, 164, 293, 294), (135, 289, 290, 162), (162, 290, 291, 163), (163, 291, 292, 164), (164, 292, 315, 293), (129, 136, 165, 137), (137, 165, 166, 138), (138, 166, 167, 139), (139, 167, 274, 275), (166, 168, 169, 167), (167, 169, 273, 274), (168, 170, 171, 169), (169, 171, 272, 273), (676, 685, 691, 678), (170, 295, 296, 171), (171, 296, 313, 272), (172, 179, 182, 173), (173, 182, 183, 174), (174, 183, 184, 175), (175, 184, 299, 300), (179, 180, 185, 182), (182, 185, 186, 183), (183, 186, 187, 184), (184, 187, 298, 299), (180, 181, 188, 185), (185, 188, 189, 186), (186, 189, 190, 187), (187, 190, 297, 298), (181, 289, 288, 188), (188, 288, 287, 189), (189, 287, 286, 190), (190, 286, 316, 297), (172, 176, 191, 179), (179, 191, 192, 180), (180, 192, 193, 181), (181, 193, 290, 289), (176, 177, 194, 191), (191, 194, 195, 192), (192, 195, 196, 193), (193, 196, 291, 290), (177, 178, 197, 194), (194, 197, 198, 195), (195, 198, 199, 196), (196, 199, 292, 291), (178, 301, 302, 197), (197, 302, 303, 198), (198, 303, 304, 199), (199, 304, 315, 292), (200, 201, 210, 204), (204, 210, 211, 205), (205, 211, 212, 206), (206, 212, 276, 275), (201, 202, 213, 210), (210, 213, 214, 211), (211, 214, 215, 212), (212, 215, 277, 276), (202, 203, 216, 213), (213, 216, 217, 214), (214, 217, 218, 215), (215, 218, 278, 277), (203, 305, 306, 216), (216, 306, 307, 217), (217, 307, 308, 218), (218, 308, 314, 278), (200, 204, 219, 207), (207, 219, 220, 208), (208, 220, 221, 209), (209, 221, 311, 312), (204, 205, 222, 219), (219, 222, 223, 220), (220, 223, 224, 221), (221, 224, 310, 311), (205, 206, 225, 222), (222, 225, 226, 223), (223, 226, 227, 224), (224, 227, 309, 310), (206, 275, 274, 225), (225, 274, 273, 226), (226, 273, 272, 227), (227, 272, 313, 309), (136, 158, 681, 679), (673, 670, 1120, 1125), (232, 233, 237, 234), (234, 237, 238, 235), (235, 238, 239, 236), (236, 239, 296, 295), (233, 312, 311, 237), (237, 311, 310, 238), (238, 310, 309, 239), (239, 309, 313, 296), (229, 240, 241, 230), (230, 241, 302, 301), (240, 242, 243, 241), (241, 243, 303, 302), (658, 661, 1122, 1121), (242, 244, 245, 243), (243, 245, 304, 303), (244, 294, 293, 245), (245, 293, 315, 304), (249, 378, 390, 387), (618, 616, 589, 588), (381, 382, 386, 385), (250, 256, 283, 282), (246, 247, 257, 254), (254, 257, 258, 255), (255, 258, 259, 256), (256, 259, 284, 283), (247, 248, 260, 257), (257, 260, 261, 258), (258, 261, 262, 259), (259, 262, 285, 284), (248, 300, 299, 260), (260, 299, 298, 261), (261, 298, 297, 262), (262, 297, 316, 285), (380, 381, 385, 384), (251, 263, 264, 252), (252, 264, 265, 253), (253, 265, 306, 305), (379, 380, 384, 383), (263, 266, 267, 264), (264, 267, 268, 265), (265, 268, 307, 306), (378, 379, 383, 390), (266, 269, 270, 267), (267, 270, 271, 268), (268, 271, 308, 307), (250, 282, 281, 269), (269, 281, 280, 270), (270, 280, 279, 271), (271, 279, 314, 308), (1093, 1077, 340, 329), (1077, 1078, 339, 340), (1078, 1079, 338, 339), (1079, 1080, 337, 338), (1080, 1081, 336, 337), (1081, 1082, 335, 336), (1082, 1083, 334, 335), (1083, 1084, 333, 334), (1084, 1085, 332, 333), (1085, 1086, 331, 332), (1086, 1087, 330, 331), (1087, 1093, 329, 330), (341, 352, 364, 353), (352, 351, 363, 364), (351, 350, 362, 363), (350, 349, 361, 362), (349, 348, 360, 361), (348, 347, 359, 360), (347, 346, 358, 359), (346, 345, 357, 358), (345, 344, 356, 357), (344, 343, 355, 356), (343, 342, 354, 355), (342, 341, 353, 354), (256, 250, 373, 374), (251, 628, 369), (263, 251, 369, 370), (266, 263, 370, 371), (269, 266, 371, 372), (250, 269, 372, 373), (246, 367, 629), (246, 254, 366, 367), (254, 255, 365, 366), (255, 256, 374, 365), (374, 373, 378, 249), (367, 377, 618, 612), (370, 369, 382, 381), (371, 370, 381, 380), (372, 371, 380, 379), (373, 372, 379, 378), (615, 614, 584, 582), (367, 366, 376, 377), (366, 365, 375, 376), (365, 374, 249, 375), (616, 615, 582, 589), (377, 376, 389, 393), (376, 375, 388, 389), (375, 249, 387, 388), (391, 390, 383, 384), (392, 391, 384, 385), (394, 392, 385, 386), (391, 388, 387, 390), (392, 389, 388, 391), (394, 393, 389, 392), (493, 494, 444, 540), (491, 492, 548, 481), (580, 552, 543, 461), (579, 553, 547, 477), (499, 500, 542, 457), (501, 502, 546, 473), (578, 556, 541, 453), (577, 506, 469, 470), (507, 508, 550, 489), (576, 510, 485, 486), (511, 512, 539, 449), (513, 514, 465, 466), (515, 491, 481, 482), (575, 559, 442, 395), (574, 580, 461, 462), (573, 579, 477, 478), (519, 499, 457, 458), (494, 520, 490, 444), (521, 501, 473, 474), (572, 578, 453, 454), (566, 577, 470, 471), (571, 576, 486, 487), (525, 511, 449, 450), (526, 513, 466, 467), (527, 515, 482, 483), (570, 575, 395, 446), (569, 574, 462, 463), (568, 573, 478, 479), (531, 519, 458, 459), (532, 521, 474, 475), (567, 572, 454, 455), (557, 571, 487, 488), (534, 525, 450, 451), (535, 526, 467, 468), (520, 507, 489, 490), (536, 527, 483, 484), (563, 570, 446, 447), (562, 569, 463, 464), (551, 568, 479, 480), (496, 531, 459, 460), (498, 532, 475, 476), (554, 567, 455, 456), (555, 566, 471, 472), (504, 534, 451, 452), (506, 560, 545, 469), (510, 561, 549, 485), (558, 563, 447, 448), (514, 538, 544, 465), (418, 417, 538, 514), (401, 400, 537, 512), (438, 437, 536, 564), (422, 421, 535, 565), (405, 404, 534, 504), (425, 424, 523, 502), (409, 408, 533, 500), (429, 428, 532, 498), (413, 412, 531, 496), (433, 432, 530, 492), (417, 416, 529, 538), (400, 399, 528, 537), (437, 436, 527, 536), (445, 443, 507, 520), (421, 420, 526, 535), (404, 403, 525, 534), (441, 440, 524, 508), (408, 407, 522, 533), (428, 427, 521, 532), (412, 411, 519, 531), (432, 431, 518, 530), (416, 415, 517, 529), (399, 398, 516, 528), (436, 435, 515, 527), (420, 419, 513, 526), (403, 402, 511, 525), (440, 439, 509, 524), (424, 423, 505, 523), (407, 406, 503, 522), (427, 426, 501, 521), (396, 445, 520, 494), (411, 410, 499, 519), (431, 430, 497, 518), (415, 414, 495, 517), (398, 397, 493, 516), (435, 434, 491, 515), (419, 418, 514, 513), (402, 401, 512, 511), (439, 438, 564, 509), (443, 441, 508, 507), (423, 422, 565, 505), (406, 405, 504, 503), (426, 425, 502, 501), (410, 409, 500, 499), (430, 429, 498, 497), (414, 413, 496, 495), (434, 433, 492, 491), (397, 396, 494, 493), (551, 480, 548, 492), (543, 552, 496, 460), (547, 553, 498, 476), (554, 456, 542, 500), (555, 472, 546, 502), (541, 556, 504, 452), (557, 488, 550, 508), (558, 448, 539, 512), (442, 559, 493, 540), (545, 560, 535, 468), (549, 561, 536, 484), (562, 464, 544, 538), (563, 558, 512, 537), (561, 510, 564, 536), (560, 506, 565, 535), (566, 555, 502, 523), (567, 554, 500, 533), (568, 551, 492, 530), (569, 562, 538, 529), (570, 563, 537, 528), (571, 557, 508, 524), (572, 567, 533, 522), (573, 568, 530, 518), (574, 569, 529, 517), (575, 570, 528, 516), (576, 571, 524, 509), (577, 566, 523, 505), (578, 572, 522, 503), (579, 573, 518, 497), (580, 574, 517, 495), (559, 575, 516, 493), (510, 576, 509, 564), (506, 577, 505, 565), (556, 578, 503, 504), (553, 579, 497, 498), (552, 580, 495, 496), (583, 581, 582, 584), (586, 585, 581, 583), (585, 587, 588, 581), (581, 588, 589, 582), (599, 600, 626, 625), (367, 612, 632, 629), (592, 586, 603, 604), (614, 613, 583, 584), (598, 599, 625, 624), (612, 618, 588, 587), (600, 599, 610, 611), (599, 598, 609, 610), (608, 1051, 1048, 609), (597, 598, 624, 623), (594, 593, 605, 606), (593, 592, 604, 605), (613, 603, 586, 583), (382, 369, 603, 613), (386, 382, 613, 614), (603, 369, 628, 631), (586, 592, 591, 601), (600, 587, 617, 626), (393, 394, 615, 616), (394, 386, 614, 615), (587, 600, 611, 612), (377, 393, 616, 618), (598, 597, 608, 609), (596, 597, 623, 622), (595, 596, 622, 621), (1022, 595, 621, 1030), (593, 594, 590, 602), (592, 593, 602, 591), (587, 585, 619, 617), (585, 586, 601, 619), (628, 627, 630, 631), (627, 629, 632, 630), (612, 620, 630, 632), (620, 603, 631, 630), (368, 367, 629, 627), (369, 368, 627, 628), (604, 603, 631), (612, 611, 632), (644, 643, 655, 656), (643, 642, 654, 655), (642, 641, 653, 654), (641, 640, 652, 653), (665, 666, 659, 662), (663, 664, 661, 658), (638, 637, 649, 650), (637, 636, 648, 649), (636, 635, 647, 648), (1044, 644, 656, 1045), (1046, 596, 595, 1043), (1044, 597, 596, 1046), (1045, 656, 645, 1047), (1138, 678, 1126, 1144), (667, 665, 662, 660), (664, 667, 660, 661), (666, 668, 657, 659), (668, 663, 658, 657), (639, 638, 663, 668), (640, 639, 668, 666), (650, 651, 667, 664), (651, 652, 665, 667), (638, 650, 664, 663), (652, 640, 666, 665), (671, 669, 672, 674), (669, 670, 673, 672), (1142, 1140, 228, 675), (1214, 1215, 669, 671), (1138, 1141, 676, 678), (1141, 1139, 677, 676), (679, 681, 682, 680), (679, 680, 684, 683), (685, 688, 689, 686), (686, 689, 690, 687), (687, 690, 1210, 1211), (676, 677, 688, 685), (685, 686, 692, 691), (686, 687, 693, 692), (693, 1212, 1213, 1137), (1215, 1216, 670, 669), (1143, 1142, 675, 231), (61, 483, 482, 62), (62, 482, 481, 63), (63, 481, 548, 64), (60, 484, 483, 61), (120, 540, 444, 121), (121, 444, 490, 122), (122, 490, 489, 123), (123, 489, 550, 124), (108, 452, 451, 109), (109, 451, 450, 110), (110, 450, 449, 111), (111, 449, 539, 112), (96, 460, 459, 97), (97, 459, 458, 98), (98, 458, 457, 99), (99, 457, 542, 100), (84, 468, 467, 85), (85, 467, 466, 86), (86, 466, 465, 87), (87, 465, 544, 88), (72, 476, 475, 73), (73, 475, 474, 74), (74, 474, 473, 75), (75, 473, 546, 76), (67, 68, 705, 704), (119, 120, 733, 732), (60, 61, 698, 697), (112, 113, 726, 725), (75, 76, 713, 712), (127, 128, 741, 740), (68, 57, 694, 705), (105, 106, 719, 718), (120, 121, 734, 733), (61, 62, 699, 698), (113, 114, 727, 726), (76, 77, 714, 713), (128, 117, 730, 741), (69, 70, 707, 706), (106, 107, 720, 719), (121, 122, 735, 734), (62, 63, 700, 699), (114, 115, 728, 727), (77, 78, 715, 714), (70, 71, 708, 707), (107, 108, 721, 720), (122, 123, 736, 735), (63, 64, 701, 700), (115, 116, 729, 728), (78, 79, 716, 715), (71, 72, 709, 708), (108, 109, 722, 721), (123, 124, 737, 736), (64, 65, 702, 701), (116, 105, 718, 729), (79, 80, 717, 716), (57, 58, 695, 694), (109, 110, 723, 722), (72, 73, 710, 709), (124, 125, 738, 737), (65, 66, 703, 702), (117, 118, 731, 730), (80, 69, 706, 717), (58, 59, 696, 695), (110, 111, 724, 723), (73, 74, 711, 710), (125, 126, 739, 738), (66, 67, 704, 703), (118, 119, 732, 731), (59, 60, 697, 696), (111, 112, 725, 724), (74, 75, 712, 711), (126, 127, 740, 739), (767, 769, 116, 115), (768, 767, 115, 114), (769, 770, 105, 116), (798, 753, 752, 801), (774, 104, 103, 771), (773, 93, 104, 774), (781, 746, 744, 784), (785, 745, 742, 782), (753, 813, 814, 752), (752, 814, 815, 751), (803, 779, 748, 750), (796, 791, 69, 761), (801, 752, 751, 778), (778, 751, 754, 800), (779, 799, 747, 748), (772, 94, 93, 773), (817, 792, 754, 812), (816, 811, 747, 783), (787, 762, 67, 782), (794, 791, 742, 745), (802, 803, 750, 749), (790, 793, 744, 746), (794, 745, 755, 789), (785, 780, 755, 745), (784, 744, 756, 786), (793, 795, 756, 744), (58, 57, 765, 764), (805, 799, 762, 787), (68, 67, 762, 763), (80, 757, 761, 69), (79, 759, 757, 80), (806, 796, 761, 800), (57, 68, 763, 765), (78, 760, 759, 79), (781, 105, 770, 788), (790, 797, 771, 103), (813, 772, 773, 814), (814, 773, 774, 815), (815, 774, 771, 812), (810, 811, 770, 769), (809, 808, 767, 768), (808, 810, 769, 767), (751, 815, 812, 754), (748, 747, 811, 810), (469, 777, 775, 470), (470, 775, 776, 471), (783, 747, 799, 805), (81, 798, 760, 82), (92, 753, 798, 81), (792, 806, 800, 754), (749, 750, 808, 809), (750, 748, 810, 808), (766, 788, 816, 807), (766, 807, 817, 797), (760, 798, 801, 759), (765, 763, 779, 803), (763, 762, 799, 779), (743, 783, 805, 804), (743, 804, 806, 792), (764, 765, 803, 802), (72, 71, 547, 476), (101, 100, 542, 456), (65, 64, 548, 480), (108, 107, 541, 452), (746, 781, 788, 766), (804, 805, 787, 758), (106, 784, 786, 107), (66, 65, 780, 785), (758, 787, 782, 742), (807, 816, 783, 743), (66, 785, 782, 67), (105, 781, 784, 106), (746, 766, 797, 790), (804, 758, 796, 806), (102, 101, 795, 793), (70, 794, 789, 71), (103, 102, 793, 790), (70, 69, 791, 794), (807, 743, 792, 817), (758, 742, 791, 796), (477, 547, 71, 789), (478, 477, 789, 755), (478, 755, 780, 479), (479, 780, 65, 480), (455, 795, 101, 456), (454, 756, 795, 455), (454, 453, 786, 756), (453, 541, 107, 786), (759, 801, 778, 757), (757, 778, 800, 761), (788, 770, 811, 816), (797, 817, 812, 771), (128, 127, 802, 749), (127, 126, 764, 802), (117, 128, 749, 809), (118, 117, 809, 768), (77, 821, 760, 78), (114, 113, 819, 768), (91, 813, 753, 92), (90, 772, 813, 91), (94, 772, 820, 95), (90, 89, 820, 772), (83, 82, 760, 821), (118, 768, 819, 119), (126, 125, 818, 764), (58, 764, 818, 59), (775, 821, 77, 776), (775, 777, 83, 821), (462, 820, 89, 463), (462, 461, 95, 820), (486, 818, 125, 487), (486, 485, 59, 818), (446, 395, 119, 819), (446, 819, 113, 447), (76, 472, 471, 77), (472, 76, 546), (83, 469, 545, 84), (545, 468, 84), (88, 464, 463, 89), (464, 88, 544), (95, 461, 543, 96), (543, 460, 96), (112, 448, 447, 113), (448, 112, 539), (119, 395, 442, 120), (442, 540, 120), (124, 488, 487, 125), (488, 124, 550), (59, 485, 549, 60), (549, 484, 60), (328, 317, 822, 833), (327, 328, 833, 832), (326, 327, 832, 831), (325, 326, 831, 830), (324, 325, 830, 829), (323, 324, 829, 828), (322, 323, 828, 827), (321, 322, 827, 826), (320, 321, 826, 825), (319, 320, 825, 824), (318, 319, 824, 823), (317, 318, 823, 822), (833, 822, 834, 845), (832, 833, 845, 844), (831, 832, 844, 843), (830, 831, 843, 842), (829, 830, 842, 841), (828, 829, 841, 840), (827, 828, 840, 839), (826, 827, 839, 838), (825, 826, 838, 837), (824, 825, 837, 836), (823, 824, 836, 835), (822, 823, 835, 834), (837, 843, 844, 836), (836, 844, 845, 835), (838, 842, 843, 837), (839, 841, 842, 838), (840, 841, 839), (834, 835, 845), (926, 884, 883, 929), (909, 877, 875, 912), (913, 876, 873, 910), (884, 941, 942, 883), (883, 942, 943, 882), (931, 907, 879, 881), (924, 919, 846, 892), (929, 883, 882, 906), (906, 882, 885, 928), (907, 927, 878, 879), (945, 920, 885, 940), (944, 939, 878, 911), (922, 919, 873, 876), (930, 931, 881, 880), (918, 921, 875, 877), (922, 876, 886, 917), (913, 908, 886, 876), (912, 875, 887, 914), (921, 923, 887, 875), (933, 927, 893, 915), (857, 888, 892, 846), (856, 890, 888, 857), (934, 924, 892, 928), (855, 891, 890, 856), (941, 903, 904, 942), (942, 904, 905, 943), (943, 905, 902, 940), (938, 939, 901, 900), (937, 936, 898, 899), (936, 938, 900, 898), (882, 943, 940, 885), (879, 878, 939, 938), (911, 878, 927, 933), (858, 926, 891, 859), (869, 884, 926, 858), (920, 934, 928, 885), (880, 881, 936, 937), (881, 879, 938, 936), (897, 916, 944, 935), (897, 935, 945, 925), (891, 926, 929, 890), (896, 894, 907, 931), (894, 893, 927, 907), (874, 911, 933, 932), (874, 932, 934, 920), (895, 896, 931, 930), (877, 909, 916, 897), (932, 933, 915, 889), (889, 915, 910, 873), (935, 944, 911, 874), (877, 897, 925, 918), (932, 889, 924, 934), (847, 922, 917, 848), (847, 846, 919, 922), (935, 874, 920, 945), (889, 873, 919, 924), (408, 870, 871, 407), (726, 400, 401, 725), (890, 929, 906, 888), (888, 906, 928, 892), (916, 901, 939, 944), (925, 945, 940, 902), (854, 949, 891, 855), (868, 941, 884, 869), (867, 903, 941, 868), (867, 866, 948, 903), (860, 859, 891, 949), (423, 948, 866, 422), (398, 732, 733, 397), (861, 417, 418, 862), (862, 418, 419, 863), (863, 419, 420, 864), (864, 420, 421, 865), (849, 409, 410, 850), (850, 410, 411, 851), (851, 411, 412, 852), (852, 412, 413, 853), (407, 871, 872, 406), (406, 872, 721, 405), (714, 424, 425, 713), (104, 93, 856, 857), (82, 83, 866, 867), (97, 98, 851, 852), (90, 91, 858, 859), (83, 84, 865, 866), (98, 99, 850, 851), (91, 92, 869, 858), (84, 85, 864, 865), (99, 100, 849, 850), (92, 81, 868, 869), (85, 86, 863, 864), (100, 101, 848, 849), (93, 94, 855, 856), (86, 87, 862, 863), (101, 102, 847, 848), (94, 95, 854, 855), (87, 88, 861, 862), (102, 103, 846, 847), (95, 96, 853, 854), (88, 89, 860, 861), (103, 104, 857, 846), (81, 82, 867, 868), (96, 97, 852, 853), (89, 90, 859, 860), (898, 900, 705, 694), (899, 898, 694, 695), (900, 901, 704, 705), (905, 717, 706, 902), (904, 716, 717, 905), (903, 715, 716, 904), (915, 893, 718, 910), (727, 728, 896, 895), (729, 718, 893, 894), (728, 729, 894, 896), (909, 704, 901, 916), (918, 925, 902, 706), (703, 912, 914, 702), (719, 720, 908, 913), (719, 913, 910, 718), (704, 909, 912, 703), (707, 708, 923, 921), (706, 707, 921, 918), (741, 730, 930, 880), (730, 731, 895, 930), (740, 741, 880, 937), (739, 740, 937, 899), (695, 696, 947, 899), (715, 903, 948, 714), (739, 899, 947, 738), (731, 732, 946, 895), (727, 895, 946, 726), (416, 417, 861, 860), (399, 946, 732, 398), (853, 413, 414, 854), (439, 947, 696, 438), (399, 400, 726, 946), (422, 866, 865, 421), (724, 402, 403, 723), (723, 403, 404, 722), (722, 404, 405, 721), (725, 401, 402, 724), (737, 441, 443, 736), (736, 443, 445, 735), (735, 445, 396, 734), (734, 396, 397, 733), (701, 433, 434, 700), (700, 434, 435, 699), (699, 435, 436, 698), (698, 436, 437, 697), (713, 425, 426, 712), (712, 426, 427, 711), (711, 427, 428, 710), (710, 428, 429, 709), (738, 440, 441, 737), (438, 696, 697, 437), (439, 440, 738, 947), (721, 872, 908, 720), (423, 424, 714, 948), (415, 416, 860, 949), (415, 949, 854, 414), (886, 908, 872, 871), (917, 886, 871, 870), (849, 848, 917, 870), (709, 952, 923, 708), (923, 952, 951, 887), (701, 702, 914, 950), (887, 951, 950, 914), (432, 433, 701, 950), (431, 432, 950, 951), (430, 431, 951, 952), (429, 430, 952, 709), (953, 251, 252, 954), (954, 252, 253, 955), (955, 253, 305, 956), (956, 305, 203, 957), (957, 203, 202, 958), (958, 202, 201, 959), (959, 201, 200, 960), (960, 200, 207, 961), (961, 207, 208, 962), (962, 208, 209, 963), (963, 209, 312, 964), (964, 312, 233, 965), (965, 233, 232, 966), (230, 965, 966, 229), (301, 964, 965, 230), (178, 963, 964, 301), (177, 962, 963, 178), (176, 961, 962, 177), (172, 960, 961, 176), (173, 959, 960, 172), (174, 958, 959, 173), (175, 957, 958, 174), (300, 956, 957, 175), (248, 955, 956, 300), (247, 954, 955, 248), (246, 953, 954, 247), (251, 953, 627, 628), (953, 246, 629, 627), (966, 232, 231, 675), (229, 966, 675, 228), (644, 633, 967, 978), (643, 644, 978, 977), (642, 643, 977, 976), (641, 642, 976, 975), (640, 641, 975, 974), (639, 640, 974, 973), (638, 639, 973, 972), (637, 638, 972, 971), (636, 637, 971, 970), (635, 636, 970, 969), (634, 635, 969, 968), (633, 634, 968, 967), (978, 967, 979, 990), (977, 978, 990, 989), (976, 977, 989, 988), (975, 976, 988, 987), (974, 975, 987, 986), (973, 974, 986, 985), (972, 973, 985, 984), (971, 972, 984, 983), (970, 971, 983, 982), (969, 970, 982, 981), (968, 969, 981, 980), (967, 968, 980, 979), (990, 979, 991, 1002), (989, 990, 1002, 1001), (988, 989, 1001, 1000), (987, 988, 1000, 999), (986, 987, 999, 998), (985, 986, 998, 997), (984, 985, 997, 996), (983, 984, 996, 995), (982, 983, 995, 994), (981, 982, 994, 993), (980, 981, 993, 992), (979, 980, 992, 991), (1002, 991, 1003, 1014), (1001, 1002, 1014, 1013), (1000, 1001, 1013, 1012), (999, 1000, 1012, 1011), (998, 999, 1011, 1010), (997, 998, 1010, 1009), (996, 997, 1009, 1008), (995, 996, 1008, 1007), (994, 995, 1007, 1006), (993, 994, 1006, 1005), (992, 993, 1005, 1004), (991, 992, 1004, 1003), (1014, 1003, 1015), (1013, 1014, 1015), (1012, 1013, 1015), (1011, 1012, 1015), (1010, 1011, 1015), (1009, 1010, 1015), (1008, 1009, 1015), (1007, 1008, 1015), (1006, 1007, 1015), (1005, 1006, 1015), (1004, 1005, 1015), (1003, 1004, 1015), (595, 1022, 1042, 1041), (635, 634, 1039, 1038), (1021, 1020, 1027, 1028), (1020, 1019, 1026, 1027), (1019, 1018, 1025, 1026), (1018, 1017, 1024, 1025), (1017, 1016, 1023, 1024), (1016, 594, 606, 1023), (1047, 1051, 608, 1045), (634, 1043, 1040, 1039), (635, 1021, 1028, 647), (1020, 1021, 1037, 1036), (1019, 1020, 1036, 1035), (1018, 1019, 1035, 1034), (1017, 1018, 1034, 1033), (1016, 1017, 1033, 1032), (1047, 645, 646, 1029), (409, 849, 870, 408), (644, 1044, 1046, 633), (633, 1046, 1043, 634), (597, 1044, 1045, 608), (594, 1022, 1030, 590), (594, 1016, 1032, 1031), (1022, 594, 1031, 1042), (1043, 595, 1041, 1040), (1021, 635, 1038, 1037), (1048, 1049, 610, 609), (1049, 1050, 611, 610), (606, 1048, 1051, 607), (605, 604, 1050, 1049), (606, 605, 1049, 1048), (632, 611, 1050, 630), (631, 630, 1050, 604), (645, 656, 1063, 1052), (656, 655, 1062, 1063), (655, 654, 1061, 1062), (654, 653, 1060, 1061), (653, 652, 1059, 1060), (652, 651, 1058, 1059), (651, 650, 1057, 1058), (650, 649, 1056, 1057), (649, 648, 1055, 1056), (648, 647, 1054, 1055), (647, 646, 1053, 1054), (646, 645, 1052, 1053), (1052, 1063, 1075, 1064), (1063, 1062, 1074, 1075), (1062, 1061, 1073, 1074), (1061, 1060, 1072, 1073), (1060, 1059, 1071, 1072), (1059, 1058, 1070, 1071), (1058, 1057, 1069, 1070), (1057, 1056, 1068, 1069), (1056, 1055, 1067, 1068), (1055, 1054, 1066, 1067), (1054, 1053, 1065, 1066), (1053, 1052, 1064, 1065), (1028, 1027, 1023, 606), (607, 1051, 1047, 1029), (1024, 1023, 1027, 1026), (1025, 1024, 1026), (606, 607, 647, 1028), (646, 647, 607, 1029), (1076, 1092, 1099, 1094), (1109, 1110, 1087, 1086), (1108, 1109, 1086, 1085), (1107, 1108, 1085, 1084), (1106, 1107, 1084, 1083), (1105, 1106, 1083, 1082), (1104, 1105, 1082, 1081), (1103, 1104, 1081, 1080), (1102, 1103, 1080, 1079), (1101, 1102, 1079, 1078), (1100, 1101, 1078, 1077), (1091, 1076, 1094, 1098), (1089, 1088, 318, 317), (1090, 1089, 317, 328), (1111, 1090, 328, 1100), (1112, 1092, 1087, 1110), (1092, 1076, 1093, 1087), (1076, 1091, 1077, 1093), (1115, 1113, 1094, 1099), (1113, 1114, 1098, 1094), (1112, 1088, 1096, 1115), (1111, 1091, 1098, 1114), (1089, 1090, 1097, 1095), (1088, 1089, 1095, 1096), (1090, 1111, 1114, 1097), (1092, 1112, 1115, 1099), (1095, 1097, 1114, 1113), (1096, 1095, 1113, 1115), (1088, 1112, 1110, 318), (1091, 1111, 1100, 1077), (328, 327, 1101, 1100), (327, 326, 1102, 1101), (326, 325, 1103, 1102), (325, 324, 1104, 1103), (324, 323, 1105, 1104), (323, 322, 1106, 1105), (322, 321, 1107, 1106), (321, 320, 1108, 1107), (320, 319, 1109, 1108), (319, 318, 1110, 1109), (1214, 671, 1123, 1220), (1140, 662, 1119, 1146), (659, 1214, 1220, 1118), (1119, 1118, 1220, 1219), (1219, 1220, 1123, 1124), (1217, 1218, 1125, 1120), (1121, 1122, 1218, 1217), (1145, 1224, 1222, 1116), (1139, 673, 1125, 1145), (1146, 1223, 1221, 229), (689, 688, 1117, 1133), (688, 677, 1116, 1117), (691, 692, 1136, 1135), (683, 684, 1131, 1130), (662, 659, 1118, 1119), (1224, 1147, 232, 1222), (671, 674, 1124, 1123), (690, 689, 1133, 1134), (1143, 231, 232, 1147), (682, 681, 1127, 1128), (692, 693, 1137, 1136), (1223, 1144, 1126, 1221), (678, 691, 1135, 1126), (1216, 658, 1121, 1217), (681, 158, 159, 1127), (165, 683, 1130, 166), (661, 1143, 1147, 1122), (670, 1216, 1217, 1120), (1219, 1124, 1144, 1223), (677, 1139, 1145, 1116), (228, 1140, 1146, 229), (661, 660, 1142, 1143), (672, 673, 1139, 1141), (674, 672, 1141, 1138), (660, 662, 1140, 1142), (674, 1138, 1144, 1124), (1194, 1193, 1160, 1168), (1195, 1194, 1168, 1167), (1196, 1195, 1167, 1166), (1197, 1196, 1166, 1165), (1198, 1197, 1165, 1164), (1199, 1198, 1164, 1163), (1200, 1199, 1163, 1162), (1203, 1202, 680, 1128), (1131, 1162, 1207, 1132), (1193, 1204, 1161, 1160), (1192, 1191, 1180, 1170), (1191, 1190, 1179, 1180), (1190, 1189, 1178, 1179), (1189, 1188, 1177, 1178), (1188, 1187, 1176, 1177), (1187, 1186, 1175, 1176), (1186, 1185, 1174, 1175), (1185, 1184, 1173, 1174), (1184, 1183, 1172, 1173), (1183, 1182, 1171, 1172), (1182, 1181, 1169, 1171), (1181, 1192, 1170, 1169), (1159, 1148, 1192, 1181), (1158, 1159, 1181, 1182), (1157, 1158, 1182, 1183), (1156, 1157, 1183, 1184), (1155, 1156, 1184, 1185), (1154, 1155, 1185, 1186), (1153, 1154, 1186, 1187), (1152, 1153, 1187, 1188), (1151, 1152, 1188, 1189), (1150, 1151, 1189, 1190), (1149, 1150, 1190, 1191), (1148, 1149, 1191, 1192), (1170, 1180, 1204, 1193), (1180, 1179, 1203, 1204), (1179, 1178, 1202, 1203), (1178, 1177, 1201, 1202), (1177, 1176, 1200, 1201), (1176, 1175, 1199, 1200), (1175, 1174, 1198, 1199), (1174, 1173, 1197, 1198), (1173, 1172, 1196, 1197), (1172, 1171, 1195, 1196), (1171, 1169, 1194, 1195), (1169, 1170, 1193, 1194), (1168, 1160, 1205, 1213), (1167, 1168, 1213, 1212), (1166, 1167, 1212, 1211), (1165, 1166, 1211, 1210), (1164, 1165, 1210, 1209), (1163, 1164, 1209, 1208), (1162, 1163, 1208, 1207), (1201, 1200, 1162, 1131), (1160, 1161, 1206, 1205), (1202, 1201, 1131, 680), (1218, 1122, 1147, 1224), (687, 1211, 1212, 693), (1210, 690, 1134, 1209), (232, 234, 1227, 1222), (1119, 1219, 1223, 1146), (1204, 1203, 1128, 1161), (1161, 1128, 1129, 1206), (1125, 1218, 1224, 1145), (165, 136, 679, 683), (1149, 1148, 1154, 1153), (1155, 1154, 1148, 1159), (1156, 1155, 1159, 1158), (1150, 1149, 1153, 1152), (1151, 1150, 1152), (1157, 1156, 1158), (657, 658, 1216, 1215), (659, 657, 1215, 1214), (1225, 1134, 1133, 1226), (1226, 1133, 1117, 1227), (1208, 1209, 1134, 1225), (1227, 1117, 1116, 1222), (1229, 1230, 1135, 1136), (1230, 1221, 1126, 1135), (1205, 1228, 1137, 1213), (1228, 1229, 1136, 1137), (229, 1221, 1230, 240), (240, 1230, 1229, 242), (234, 235, 1226, 1227), (235, 236, 1225, 1226), (236, 295, 1208, 1225), (242, 1229, 1228, 244), (244, 1228, 1205, 294)])
me_cube_002.polygons.foreach_set('use_smooth', [True] * 1205)
_k = set([(57, 58), (57, 68), (58, 59), (59, 60), (60, 61), (61, 62), (62, 63), (63, 64), (64, 65), (65, 66), (66, 67), (67, 68), (69, 70), (69, 80), (70, 71), (71, 72), (72, 73), (73, 74), (74, 75), (75, 76), (76, 77), (77, 78), (78, 79), (79, 80), (81, 82), (81, 92), (82, 83), (83, 84), (84, 85), (85, 86), (86, 87), (87, 88), (88, 89), (89, 90), (90, 91), (91, 92), (93, 94), (93, 104), (94, 95), (95, 96), (96, 97), (97, 98), (98, 99), (99, 100), (100, 101), (101, 102), (102, 103), (103, 104), (105, 106), (105, 116), (106, 107), (107, 108), (108, 109), (109, 110), (110, 111), (111, 112), (112, 113), (113, 114), (114, 115), (115, 116), (395, 442), (395, 446), (442, 540), (444, 490), (444, 540), (446, 447), (447, 448), (448, 539), (449, 450), (449, 539), (450, 451), (451, 452), (452, 541), (453, 454), (453, 541), (454, 455), (455, 456), (456, 542), (457, 458), (457, 542), (458, 459), (459, 460), (460, 543), (461, 462), (461, 543), (462, 463), (463, 464), (464, 544), (465, 466), (465, 544), (466, 467), (467, 468), (468, 545), (469, 545), (471, 472), (472, 546), (473, 474), (473, 546), (474, 475), (475, 476), (476, 547), (477, 478), (477, 547), (478, 479), (479, 480), (480, 548), (481, 482), (481, 548), (482, 483), (483, 484), (484, 549), (485, 486), (485, 549), (486, 487), (487, 488), (488, 550), (489, 490), (489, 550), (694, 695), (694, 705), (695, 696), (696, 697), (697, 698), (698, 699), (699, 700), (700, 701), (701, 702), (702, 703), (703, 704), (704, 705), (706, 707), (706, 717), (707, 708), (708, 709), (709, 710), (710, 711), (711, 712), (712, 713), (713, 714), (714, 715), (715, 716), (716, 717), (718, 719), (718, 729), (719, 720), (720, 721), (721, 722), (722, 723), (723, 724), (724, 725), (725, 726), (726, 727), (727, 728), (728, 729), (730, 731), (730, 741), (731, 732), (732, 733), (733, 734), (734, 735), (735, 736), (736, 737), (737, 738), (738, 739), (739, 740), (740, 741), (775, 776), (775, 777), (846, 847), (846, 857), (847, 848), (848, 849), (849, 850), (850, 851), (851, 852), (852, 853), (853, 854), (854, 855), (855, 856), (856, 857), (858, 859), (858, 869), (859, 860), (860, 861), (861, 862), (862, 863), (863, 864), (864, 865), (865, 866), (866, 867), (867, 868), (868, 869), (967, 968), (967, 978), (968, 969), (969, 970), (970, 971), (971, 972), (972, 973), (973, 974), (974, 975), (975, 976), (976, 977), (977, 978)])
me_cube_002.attributes.new('sharp_edge', 'BOOLEAN', 'EDGE').data.foreach_set('value', [ (min(e.vertices), max(e.vertices)) in _k for e in me_cube_002.edges])
me_cube_002.use_remesh_preserve_volume = False
me_cube_002.use_remesh_preserve_attributes = False
me_cube_002.use_mirror_vertex_groups = False
me_cube_002.update()

# ---- objects
ob_empty = bpy.data.objects.new('Empty', None)
ob_polysphere = bpy.data.objects.new('PolySphere', me_cube_002)

# ---- transforms, parenting, visibility, modifiers, constraints
ob_empty.location = (-0.4659, -3.278e-07, 1.034)
ob_empty.rotation_euler = (1.047, -0.0, 0.0)
ob_empty.empty_image_offset = (0.0, 0.0)
ob_empty.hide_viewport = True
ob_empty.lineart.crease_threshold = 0.0
ob_polysphere.location = (-2.653, -1.585e-07, 1.036)
ob_polysphere.scale = (0.5919, 0.5919, 0.5919)
ob_polysphere.lineart.crease_threshold = 0.0
_m = ob_polysphere.modifiers.new('EdgeSplit', 'EDGE_SPLIT')
_m.use_edge_angle = False

# ---- collection membership
col_collection_1.objects.link(ob_empty)
col_collection_1.objects.link(ob_polysphere)

# ---- scene / render settings (as saved in the file)
scene.frame_start = 1; scene.frame_end = 250; scene.frame_set(1)
scene.render.engine = 'BLENDER_EEVEE_NEXT'
scene.render.resolution_percentage = 50
scene.render.dither_intensity = 0.0
scene.cycles.use_denoising = False
scene.cycles.samples = 10
scene.cycles.sampling_pattern = 'TABULATED_SOBOL'
scene.cycles.light_sampling_threshold = 0.0
scene.cycles.use_adaptive_sampling = False
scene.cycles.use_light_tree = False
scene.cycles.blur_glossy = 0.0
scene.cycles.pixel_filter_type = 'GAUSSIAN'
scene.cycles.sample_clamp_indirect = 0.0
scene.view_settings.view_transform = 'Standard'
bpy.context.view_layer.update()

# ---- added for rendering (the .blend has no active camera and no usable light): camera, sun
cam_auto = bpy.data.cameras.new('AutoCamera')
cam_auto.lens = 50.0
cam_auto.sensor_width = 36.0
cam_auto.clip_end = 1000.0
ob_auto_camera = bpy.data.objects.new('AutoCamera', cam_auto)
scene.collection.objects.link(ob_auto_camera)
ob_auto_camera.location = (9.93114, -11.9198, 7.90739)
ob_auto_camera.rotation_euler = (1.09748, -7.21219e-08, 0.694738)
scene.camera = ob_auto_camera
light_auto_sun = bpy.data.lights.new('AutoSun', 'SUN')
light_auto_sun.energy = 3.0
light_auto_sun.angle = 0.0523599
ob_auto_sun = bpy.data.objects.new('AutoSun', light_auto_sun)
scene.collection.objects.link(ob_auto_sun)
ob_auto_sun.rotation_euler = (0.872665, 0.174533, 0.523599)
bpy.context.view_layer.update()
